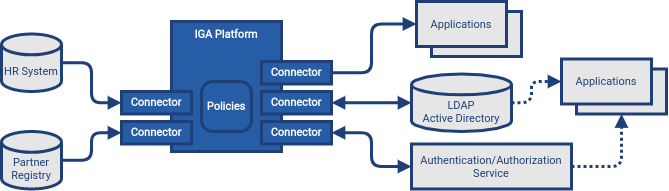

The diagram above was exported from draw.io. Its source (the exported page's mxGraphModel, read from the mxfile embedded in the PNG):
<mxGraphModel dx="760" dy="588" grid="1" gridSize="10" guides="1" tooltips="1" connect="1" arrows="1" fold="1" page="1" pageScale="1" pageWidth="850" pageHeight="1100" math="0" shadow="0">
  <root>
    <mxCell id="0" />
    <mxCell id="1" parent="0" />
    <mxCell id="tHHtjAJFI6P35O2heV7B-1" value="IGA Platform" style="rounded=0;whiteSpace=wrap;html=1;strokeWidth=3;perimeterSpacing=0;glass=0;strokeColor=#1E3F78;fillColor=#265DA6;fontFamily=Roboto;fontSource=https%3A%2F%2Ffonts.googleapis.com%2Fcss%3Ffamily%3DRoboto;fontColor=#FFFFFF;fontSize=11;fontStyle=1;spacing=2;align=center;verticalAlign=top;" parent="1" vertex="1">
      <mxGeometry x="200" y="70" width="110" height="130" as="geometry" />
    </mxCell>
    <mxCell id="tHHtjAJFI6P35O2heV7B-2" value="Connector" style="rounded=0;whiteSpace=wrap;html=1;strokeWidth=3;perimeterSpacing=0;glass=0;strokeColor=#1E3F78;fillColor=#265DA6;fontFamily=Roboto;fontSource=https%3A%2F%2Ffonts.googleapis.com%2Fcss%3Ffamily%3DRoboto;fontColor=#FFFFFF;fontSize=11;fontStyle=1;spacing=2;" parent="1" vertex="1">
      <mxGeometry x="290" y="110" width="70" height="22.5" as="geometry" />
    </mxCell>
    <mxCell id="tHHtjAJFI6P35O2heV7B-3" value="Connector" style="rounded=0;whiteSpace=wrap;html=1;strokeWidth=3;perimeterSpacing=0;glass=0;strokeColor=#1E3F78;fillColor=#265DA6;fontFamily=Roboto;fontSource=https%3A%2F%2Ffonts.googleapis.com%2Fcss%3Ffamily%3DRoboto;fontColor=#FFFFFF;fontSize=11;fontStyle=1;spacing=2;" parent="1" vertex="1">
      <mxGeometry x="290" y="140" width="70" height="22.5" as="geometry" />
    </mxCell>
    <mxCell id="tHHtjAJFI6P35O2heV7B-4" value="Connector" style="rounded=0;whiteSpace=wrap;html=1;strokeWidth=3;perimeterSpacing=0;glass=0;strokeColor=#1E3F78;fillColor=#265DA6;fontFamily=Roboto;fontSource=https%3A%2F%2Ffonts.googleapis.com%2Fcss%3Ffamily%3DRoboto;fontColor=#FFFFFF;fontSize=11;fontStyle=1;spacing=2;" parent="1" vertex="1">
      <mxGeometry x="290" y="170" width="70" height="22.5" as="geometry" />
    </mxCell>
    <mxCell id="tHHtjAJFI6P35O2heV7B-5" value="Connector" style="rounded=0;whiteSpace=wrap;html=1;strokeWidth=3;perimeterSpacing=0;glass=0;strokeColor=#1E3F78;fillColor=#265DA6;fontFamily=Roboto;fontSource=https%3A%2F%2Ffonts.googleapis.com%2Fcss%3Ffamily%3DRoboto;fontColor=#FFFFFF;fontSize=11;fontStyle=1;spacing=2;" parent="1" vertex="1">
      <mxGeometry x="150" y="170" width="70" height="22.5" as="geometry" />
    </mxCell>
    <mxCell id="tHHtjAJFI6P35O2heV7B-6" value="Connector" style="rounded=0;whiteSpace=wrap;html=1;strokeWidth=3;perimeterSpacing=0;glass=0;strokeColor=#1E3F78;fillColor=#265DA6;fontFamily=Roboto;fontSource=https%3A%2F%2Ffonts.googleapis.com%2Fcss%3Ffamily%3DRoboto;fontColor=#FFFFFF;fontSize=11;fontStyle=1;spacing=2;" parent="1" vertex="1">
      <mxGeometry x="150" y="140" width="70" height="22.5" as="geometry" />
    </mxCell>
    <mxCell id="tHHtjAJFI6P35O2heV7B-7" value="HR System" style="shape=cylinder3;whiteSpace=wrap;html=1;boundedLbl=1;backgroundOutline=1;size=10.399999999999977;rounded=0;glass=0;fontFamily=Roboto;fontSource=https%3A%2F%2Ffonts.googleapis.com%2Fcss2%3Ffamily%3DRoboto%3Aital%2Cwght%401%2C300%26display%3Dswapp;fontSize=11;fontColor=#1E3F78;strokeColor=#1E3F78;strokeWidth=3;fillColor=#E6E6E6;align=center;sketch=0;shadow=0;" parent="1" vertex="1">
      <mxGeometry x="30" y="82.5" width="60" height="57.5" as="geometry" />
    </mxCell>
    <mxCell id="tHHtjAJFI6P35O2heV7B-11" value="" style="edgeStyle=elbowEdgeStyle;elbow=horizontal;endArrow=block;html=1;fontFamily=Roboto;fontSource=https%3A%2F%2Ffonts.googleapis.com%2Fcss2%3Ffamily%3DRoboto%3Aital%2Cwght%401%2C300%26display%3Dswapp;fontSize=9;fontColor=#FFFFFF;strokeColor=#1E3F78;strokeWidth=3;endFill=1;exitX=1;exitY=0.5;exitDx=0;exitDy=0;exitPerimeter=0;entryX=0;entryY=0.5;entryDx=0;entryDy=0;" parent="1" source="tHHtjAJFI6P35O2heV7B-7" target="tHHtjAJFI6P35O2heV7B-6" edge="1">
      <mxGeometry width="50" height="50" relative="1" as="geometry">
        <mxPoint x="310" y="230" as="sourcePoint" />
        <mxPoint x="360" y="180" as="targetPoint" />
        <Array as="points" />
      </mxGeometry>
    </mxCell>
    <mxCell id="tHHtjAJFI6P35O2heV7B-12" value="Partner&lt;br&gt;Registry" style="shape=cylinder3;whiteSpace=wrap;html=1;boundedLbl=1;backgroundOutline=1;size=10.399999999999977;rounded=0;glass=0;fontFamily=Roboto;fontSource=https%3A%2F%2Ffonts.googleapis.com%2Fcss2%3Ffamily%3DRoboto%3Aital%2Cwght%401%2C300%26display%3Dswapp;fontSize=11;fontColor=#1E3F78;strokeColor=#1E3F78;strokeWidth=3;fillColor=#E6E6E6;align=center;sketch=0;shadow=0;" parent="1" vertex="1">
      <mxGeometry x="30" y="180" width="60" height="57.5" as="geometry" />
    </mxCell>
    <mxCell id="tHHtjAJFI6P35O2heV7B-13" value="" style="edgeStyle=elbowEdgeStyle;elbow=horizontal;endArrow=block;html=1;fontFamily=Roboto;fontSource=https%3A%2F%2Ffonts.googleapis.com%2Fcss2%3Ffamily%3DRoboto%3Aital%2Cwght%401%2C300%26display%3Dswapp;fontSize=9;fontColor=#FFFFFF;strokeColor=#1E3F78;strokeWidth=3;endFill=1;exitX=1;exitY=0.5;exitDx=0;exitDy=0;exitPerimeter=0;entryX=0;entryY=0.5;entryDx=0;entryDy=0;" parent="1" source="tHHtjAJFI6P35O2heV7B-12" target="tHHtjAJFI6P35O2heV7B-5" edge="1">
      <mxGeometry width="50" height="50" relative="1" as="geometry">
        <mxPoint x="100" y="121.25" as="sourcePoint" />
        <mxPoint x="140" y="161.25" as="targetPoint" />
        <Array as="points" />
      </mxGeometry>
    </mxCell>
    <mxCell id="tHHtjAJFI6P35O2heV7B-15" value="" style="edgeStyle=elbowEdgeStyle;elbow=horizontal;endArrow=block;html=1;fontFamily=Roboto;fontSource=https%3A%2F%2Ffonts.googleapis.com%2Fcss2%3Ffamily%3DRoboto%3Aital%2Cwght%401%2C300%26display%3Dswapp;fontSize=9;fontColor=#FFFFFF;strokeColor=#1E3F78;strokeWidth=3;endFill=1;entryX=0;entryY=0.5;entryDx=0;entryDy=0;exitX=1;exitY=0.5;exitDx=0;exitDy=0;startArrow=block;startFill=1;" parent="1" source="tHHtjAJFI6P35O2heV7B-4" target="tHHtjAJFI6P35O2heV7B-20" edge="1">
      <mxGeometry width="50" height="50" relative="1" as="geometry">
        <mxPoint x="290" y="230" as="sourcePoint" />
        <mxPoint x="340" y="180" as="targetPoint" />
        <Array as="points">
          <mxPoint x="400" y="200" />
        </Array>
      </mxGeometry>
    </mxCell>
    <mxCell id="tHHtjAJFI6P35O2heV7B-16" value="LDAP&lt;br&gt;Active Directory" style="shape=cylinder3;whiteSpace=wrap;html=1;boundedLbl=1;backgroundOutline=1;size=10.399999999999977;rounded=0;glass=0;fontFamily=Roboto;fontSource=https%3A%2F%2Ffonts.googleapis.com%2Fcss2%3Ffamily%3DRoboto%3Aital%2Cwght%401%2C300%26display%3Dswapp;fontSize=11;fontColor=#1E3F78;strokeColor=#1E3F78;strokeWidth=3;fillColor=#E6E6E6;align=center;sketch=0;shadow=0;" parent="1" vertex="1">
      <mxGeometry x="440" y="122.5" width="100" height="57.5" as="geometry" />
    </mxCell>
    <mxCell id="tHHtjAJFI6P35O2heV7B-18" value="" style="endArrow=block;html=1;strokeWidth=3;strokeColor=#1E3F78;endFill=1;entryX=0;entryY=0.5;entryDx=0;entryDy=0;entryPerimeter=0;exitX=1;exitY=0.5;exitDx=0;exitDy=0;startArrow=block;startFill=1;" parent="1" source="tHHtjAJFI6P35O2heV7B-3" target="tHHtjAJFI6P35O2heV7B-16" edge="1">
      <mxGeometry width="50" height="50" relative="1" as="geometry">
        <mxPoint x="260" y="200" as="sourcePoint" />
        <mxPoint x="310" y="150" as="targetPoint" />
      </mxGeometry>
    </mxCell>
    <mxCell id="tHHtjAJFI6P35O2heV7B-19" value="Policies" style="rounded=1;whiteSpace=wrap;html=1;strokeWidth=3;arcSize=23;strokeColor=#1E3F78;fillColor=#265DA6;fontFamily=Roboto;fontSource=https%3A%2F%2Ffonts.googleapis.com%2Fcss%3Ffamily%3DRoboto;fontColor=#FFFFFF;fontSize=11;fontStyle=1;spacing=2;verticalAlign=middle;" parent="1" vertex="1">
      <mxGeometry x="230" y="130" width="50" height="50" as="geometry" />
    </mxCell>
    <mxCell id="tHHtjAJFI6P35O2heV7B-20" value="&lt;font style=&quot;font-weight: normal&quot; color=&quot;#1e3f78&quot;&gt;Authentication/Authorization&lt;br&gt;Service&lt;/font&gt;" style="rounded=0;whiteSpace=wrap;html=1;strokeWidth=3;perimeterSpacing=0;glass=0;strokeColor=#1E3F78;fontFamily=Roboto;fontSource=https%3A%2F%2Ffonts.googleapis.com%2Fcss%3Ffamily%3DRoboto;fontColor=#FFFFFF;fontSize=11;fontStyle=1;spacing=2;verticalAlign=middle;fillColor=#E6E6E6;" parent="1" vertex="1">
      <mxGeometry x="440" y="192.5" width="160" height="45" as="geometry" />
    </mxCell>
    <mxCell id="8LKyPVBaV_Ux6skNlbbd-1" value="&lt;font style=&quot;font-weight: normal&quot; color=&quot;#1e3f78&quot;&gt;Applications&lt;/font&gt;" style="rounded=0;whiteSpace=wrap;html=1;strokeWidth=3;perimeterSpacing=0;glass=0;strokeColor=#1E3F78;fontFamily=Roboto;fontSource=https%3A%2F%2Ffonts.googleapis.com%2Fcss%3Ffamily%3DRoboto;fontColor=#FFFFFF;fontSize=11;fontStyle=1;spacing=2;verticalAlign=middle;fillColor=#E6E6E6;" vertex="1" parent="1">
      <mxGeometry x="460" y="60" width="90" height="45" as="geometry" />
    </mxCell>
    <mxCell id="8LKyPVBaV_Ux6skNlbbd-5" value="&lt;font style=&quot;font-weight: normal&quot; color=&quot;#1e3f78&quot;&gt;Applications&lt;/font&gt;" style="rounded=0;whiteSpace=wrap;html=1;strokeWidth=3;perimeterSpacing=0;glass=0;strokeColor=#1E3F78;fontFamily=Roboto;fontSource=https%3A%2F%2Ffonts.googleapis.com%2Fcss%3Ffamily%3DRoboto;fontColor=#FFFFFF;fontSize=11;fontStyle=1;spacing=2;verticalAlign=middle;fillColor=#E6E6E6;" vertex="1" parent="1">
      <mxGeometry x="445" y="50" width="90" height="45" as="geometry" />
    </mxCell>
    <mxCell id="8LKyPVBaV_Ux6skNlbbd-6" value="" style="edgeStyle=elbowEdgeStyle;elbow=horizontal;endArrow=block;html=1;fontFamily=Roboto;fontSource=https%3A%2F%2Ffonts.googleapis.com%2Fcss2%3Ffamily%3DRoboto%3Aital%2Cwght%401%2C300%26display%3Dswapp;fontSize=9;fontColor=#FFFFFF;strokeColor=#1E3F78;strokeWidth=3;endFill=1;exitX=1;exitY=0.5;exitDx=0;exitDy=0;entryX=0;entryY=0.5;entryDx=0;entryDy=0;" edge="1" parent="1" source="tHHtjAJFI6P35O2heV7B-2" target="8LKyPVBaV_Ux6skNlbbd-5">
      <mxGeometry width="50" height="50" relative="1" as="geometry">
        <mxPoint x="360" y="290" as="sourcePoint" />
        <mxPoint x="410" y="240" as="targetPoint" />
        <Array as="points">
          <mxPoint x="400" y="90" />
        </Array>
      </mxGeometry>
    </mxCell>
    <mxCell id="8LKyPVBaV_Ux6skNlbbd-7" value="&lt;font style=&quot;font-weight: normal&quot; color=&quot;#1e3f78&quot;&gt;Applications&lt;/font&gt;" style="rounded=0;whiteSpace=wrap;html=1;strokeWidth=3;perimeterSpacing=0;glass=0;strokeColor=#1E3F78;fontFamily=Roboto;fontSource=https%3A%2F%2Ffonts.googleapis.com%2Fcss%3Ffamily%3DRoboto;fontColor=#FFFFFF;fontSize=11;fontStyle=1;spacing=2;verticalAlign=middle;fillColor=#E6E6E6;" vertex="1" parent="1">
      <mxGeometry x="605" y="117.5" width="90" height="45" as="geometry" />
    </mxCell>
    <mxCell id="8LKyPVBaV_Ux6skNlbbd-8" value="&lt;font style=&quot;font-weight: normal&quot; color=&quot;#1e3f78&quot;&gt;Applications&lt;/font&gt;" style="rounded=0;whiteSpace=wrap;html=1;strokeWidth=3;perimeterSpacing=0;glass=0;strokeColor=#1E3F78;fontFamily=Roboto;fontSource=https%3A%2F%2Ffonts.googleapis.com%2Fcss%3Ffamily%3DRoboto;fontColor=#FFFFFF;fontSize=11;fontStyle=1;spacing=2;verticalAlign=middle;fillColor=#E6E6E6;" vertex="1" parent="1">
      <mxGeometry x="590" y="107.5" width="90" height="45" as="geometry" />
    </mxCell>
    <mxCell id="8LKyPVBaV_Ux6skNlbbd-9" value="" style="edgeStyle=elbowEdgeStyle;elbow=horizontal;endArrow=block;html=1;fontFamily=Roboto;fontSource=https%3A%2F%2Ffonts.googleapis.com%2Fcss2%3Ffamily%3DRoboto%3Aital%2Cwght%401%2C300%26display%3Dswapp;fontSize=9;fontColor=#FFFFFF;strokeColor=#1E3F78;strokeWidth=3;dashed=1;dashPattern=1 1;endFill=1;entryX=0;entryY=0.5;entryDx=0;entryDy=0;exitX=1;exitY=0.5;exitDx=0;exitDy=0;exitPerimeter=0;" edge="1" parent="1" source="tHHtjAJFI6P35O2heV7B-16" target="8LKyPVBaV_Ux6skNlbbd-8">
      <mxGeometry width="50" height="50" relative="1" as="geometry">
        <mxPoint x="360" y="290" as="sourcePoint" />
        <mxPoint x="410" y="240" as="targetPoint" />
        <Array as="points">
          <mxPoint x="560" y="151" />
        </Array>
      </mxGeometry>
    </mxCell>
    <mxCell id="8LKyPVBaV_Ux6skNlbbd-10" value="" style="edgeStyle=elbowEdgeStyle;elbow=horizontal;endArrow=block;html=1;fontFamily=Roboto;fontSource=https%3A%2F%2Ffonts.googleapis.com%2Fcss2%3Ffamily%3DRoboto%3Aital%2Cwght%401%2C300%26display%3Dswapp;fontSize=9;fontColor=#FFFFFF;strokeColor=#1E3F78;strokeWidth=3;dashed=1;dashPattern=1 1;endFill=1;entryX=0.5;entryY=1;entryDx=0;entryDy=0;exitX=1;exitY=0.5;exitDx=0;exitDy=0;" edge="1" parent="1" source="tHHtjAJFI6P35O2heV7B-20" target="8LKyPVBaV_Ux6skNlbbd-7">
      <mxGeometry width="50" height="50" relative="1" as="geometry">
        <mxPoint x="550" y="161.25" as="sourcePoint" />
        <mxPoint x="600" y="147.5" as="targetPoint" />
        <Array as="points">
          <mxPoint x="650" y="190" />
        </Array>
      </mxGeometry>
    </mxCell>
  </root>
</mxGraphModel>